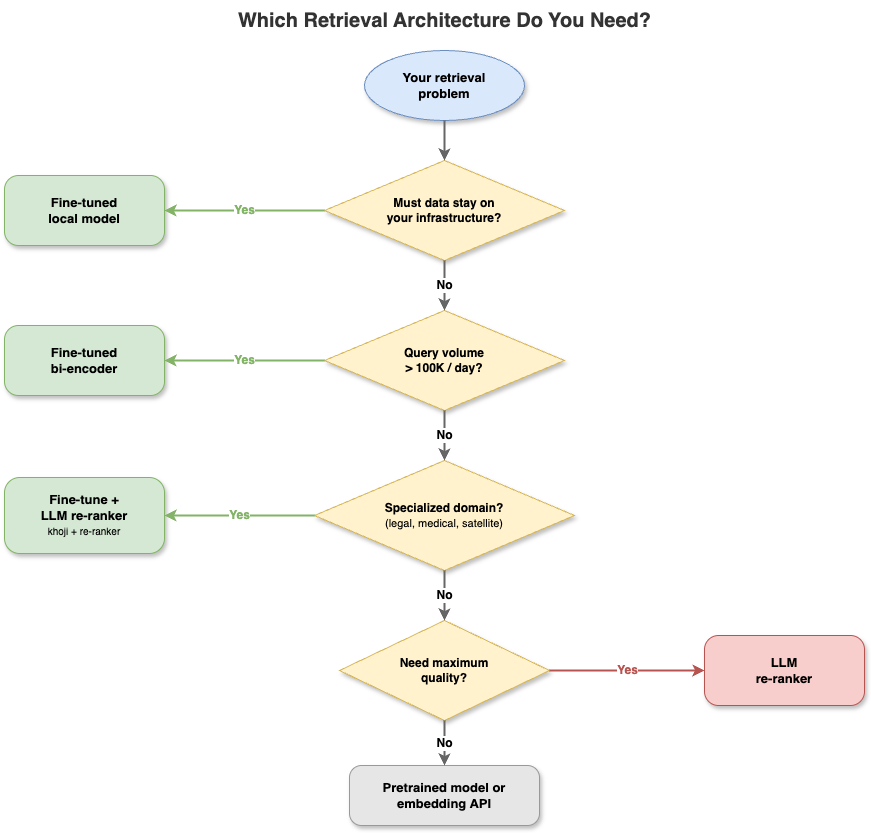

The diagram above was exported from draw.io. Its source (the exported page's mxGraphModel, read from the mxfile embedded in the PNG):
<mxGraphModel dx="1333" dy="626" grid="1" gridSize="10" guides="1" tooltips="1" connect="1" arrows="1" fold="1" page="1" pageScale="1" pageWidth="1100" pageHeight="800" background="#ffffff" math="0" shadow="0">
  <root>
    <mxCell id="0" />
    <mxCell id="1" parent="0" />
    <mxCell id="title" value="&lt;b&gt;Which Retrieval Architecture Do You Need?&lt;/b&gt;" style="text;html=1;align=center;verticalAlign=middle;fontSize=20;fontColor=#333333;" parent="1" vertex="1">
      <mxGeometry x="250" y="10" width="500" height="40" as="geometry" />
    </mxCell>
    <mxCell id="start" value="&lt;b&gt;Your retrieval&lt;br&gt;problem&lt;/b&gt;" style="ellipse;whiteSpace=wrap;html=1;fillColor=#dae8fc;strokeColor=#6c8ebf;fontSize=13;shadow=1;" parent="1" vertex="1">
      <mxGeometry x="420" y="60" width="160" height="70" as="geometry" />
    </mxCell>
    <mxCell id="d1" value="&lt;b&gt;Must data stay on&lt;br&gt;your infrastructure?&lt;/b&gt;" style="rhombus;whiteSpace=wrap;html=1;fillColor=#fff2cc;strokeColor=#d6b656;fontSize=12;shadow=1;" parent="1" vertex="1">
      <mxGeometry x="380" y="170" width="240" height="100" as="geometry" />
    </mxCell>
    <mxCell id="a_start_d1" style="edgeStyle=orthogonalEdgeStyle;rounded=0;html=1;strokeWidth=2;strokeColor=#666;" parent="1" source="start" target="d1" edge="1">
      <mxGeometry relative="1" as="geometry" />
    </mxCell>
    <mxCell id="r1" value="&lt;b&gt;Fine-tuned&lt;br&gt;local model&lt;/b&gt;" style="rounded=1;whiteSpace=wrap;html=1;fillColor=#d5e8d4;strokeColor=#82b366;fontSize=13;shadow=1;arcSize=20;" parent="1" vertex="1">
      <mxGeometry x="60" y="185" width="160" height="70" as="geometry" />
    </mxCell>
    <mxCell id="a_d1_r1" value="&lt;b&gt;Yes&lt;/b&gt;" style="edgeStyle=orthogonalEdgeStyle;rounded=0;html=1;strokeWidth=2;strokeColor=#82b366;fontColor=#82b366;fontSize=12;" parent="1" source="d1" target="r1" edge="1">
      <mxGeometry relative="1" as="geometry" />
    </mxCell>
    <mxCell id="d2" value="&lt;b&gt;Query volume&lt;br&gt;&amp;gt; 100K / day?&lt;/b&gt;" style="rhombus;whiteSpace=wrap;html=1;fillColor=#fff2cc;strokeColor=#d6b656;fontSize=12;shadow=1;" parent="1" vertex="1">
      <mxGeometry x="380" y="320" width="240" height="100" as="geometry" />
    </mxCell>
    <mxCell id="a_d1_d2" value="&lt;b&gt;No&lt;/b&gt;" style="edgeStyle=orthogonalEdgeStyle;rounded=0;html=1;strokeWidth=2;strokeColor=#666;fontSize=12;" parent="1" source="d1" target="d2" edge="1">
      <mxGeometry relative="1" as="geometry" />
    </mxCell>
    <mxCell id="r2" value="&lt;b&gt;Fine-tuned&lt;br&gt;bi-encoder&lt;/b&gt;" style="rounded=1;whiteSpace=wrap;html=1;fillColor=#d5e8d4;strokeColor=#82b366;fontSize=13;shadow=1;arcSize=20;" parent="1" vertex="1">
      <mxGeometry x="60" y="335" width="160" height="70" as="geometry" />
    </mxCell>
    <mxCell id="a_d2_r2" value="&lt;b&gt;Yes&lt;/b&gt;" style="edgeStyle=orthogonalEdgeStyle;rounded=0;html=1;strokeWidth=2;strokeColor=#82b366;fontColor=#82b366;fontSize=12;" parent="1" source="d2" target="r2" edge="1">
      <mxGeometry relative="1" as="geometry" />
    </mxCell>
    <mxCell id="d3" value="&lt;b&gt;Specialized domain?&lt;br&gt;&lt;font style=&quot;font-size:11px;font-weight:normal&quot;&gt;(legal, medical, satellite)&lt;/font&gt;&lt;/b&gt;" style="rhombus;whiteSpace=wrap;html=1;fillColor=#fff2cc;strokeColor=#d6b656;fontSize=12;shadow=1;" parent="1" vertex="1">
      <mxGeometry x="370" y="470" width="260" height="110" as="geometry" />
    </mxCell>
    <mxCell id="a_d2_d3" value="&lt;b&gt;No&lt;/b&gt;" style="edgeStyle=orthogonalEdgeStyle;rounded=0;html=1;strokeWidth=2;strokeColor=#666;fontSize=12;" parent="1" source="d2" target="d3" edge="1">
      <mxGeometry relative="1" as="geometry" />
    </mxCell>
    <mxCell id="r3" value="&lt;b&gt;Fine-tune +&lt;br&gt;LLM re-ranker&lt;/b&gt;&lt;br&gt;&lt;font style=&quot;font-size:10px&quot;&gt;khoji + re-ranker&lt;/font&gt;" style="rounded=1;whiteSpace=wrap;html=1;fillColor=#d5e8d4;strokeColor=#82b366;fontSize=13;shadow=1;arcSize=20;" parent="1" vertex="1">
      <mxGeometry x="60" y="487" width="160" height="76" as="geometry" />
    </mxCell>
    <mxCell id="a_d3_r3" value="&lt;b&gt;Yes&lt;/b&gt;" style="edgeStyle=orthogonalEdgeStyle;rounded=0;html=1;strokeWidth=2;strokeColor=#82b366;fontColor=#82b366;fontSize=12;" parent="1" source="d3" target="r3" edge="1">
      <mxGeometry relative="1" as="geometry" />
    </mxCell>
    <mxCell id="d4" value="&lt;b&gt;Need maximum&lt;br&gt;quality?&lt;/b&gt;" style="rhombus;whiteSpace=wrap;html=1;fillColor=#fff2cc;strokeColor=#d6b656;fontSize=12;shadow=1;" parent="1" vertex="1">
      <mxGeometry x="395" y="630" width="210" height="100" as="geometry" />
    </mxCell>
    <mxCell id="a_d3_d4" value="&lt;b&gt;No&lt;/b&gt;" style="edgeStyle=orthogonalEdgeStyle;rounded=0;html=1;strokeWidth=2;strokeColor=#666;fontSize=12;" parent="1" source="d3" target="d4" edge="1">
      <mxGeometry relative="1" as="geometry" />
    </mxCell>
    <mxCell id="r4" value="&lt;b&gt;LLM&lt;br&gt;re-ranker&lt;/b&gt;" style="rounded=1;whiteSpace=wrap;html=1;fillColor=#f8cecc;strokeColor=#b85450;fontSize=13;shadow=1;arcSize=20;" parent="1" vertex="1">
      <mxGeometry x="760" y="645" width="160" height="70" as="geometry" />
    </mxCell>
    <mxCell id="a_d4_r4" value="&lt;b&gt;Yes&lt;/b&gt;" style="edgeStyle=orthogonalEdgeStyle;rounded=0;html=1;strokeWidth=2;strokeColor=#b85450;fontColor=#b85450;fontSize=12;" parent="1" source="d4" target="r4" edge="1">
      <mxGeometry relative="1" as="geometry" />
    </mxCell>
    <mxCell id="r5" value="&lt;b&gt;Pretrained model or&lt;br&gt;embedding API&lt;/b&gt;" style="rounded=1;whiteSpace=wrap;html=1;fillColor=#E6E6E6;strokeColor=#999999;fontSize=13;shadow=1;arcSize=20;" parent="1" vertex="1">
      <mxGeometry x="405" y="775" width="190" height="60" as="geometry" />
    </mxCell>
    <mxCell id="a_d4_r5" value="&lt;b&gt;No&lt;/b&gt;" style="edgeStyle=orthogonalEdgeStyle;rounded=0;html=1;strokeWidth=2;strokeColor=#666;fontSize=12;" parent="1" source="d4" target="r5" edge="1">
      <mxGeometry relative="1" as="geometry" />
    </mxCell>
  </root>
</mxGraphModel>